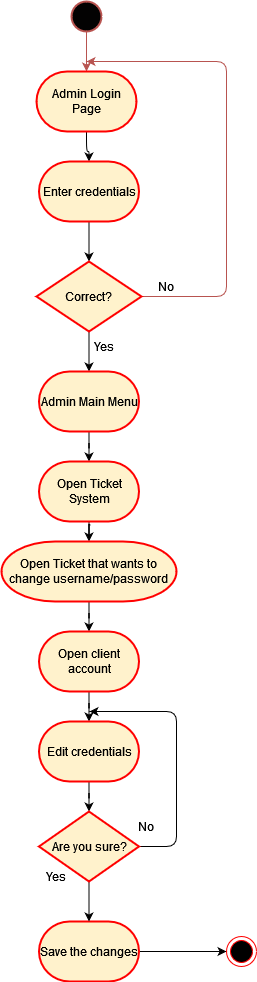

The diagram above was exported from draw.io. Its source (the exported page's mxGraphModel, read from the mxfile embedded in the PNG):
<mxGraphModel dx="782" dy="1492" grid="1" gridSize="10" guides="1" tooltips="1" connect="1" arrows="1" fold="1" page="1" pageScale="1" pageWidth="850" pageHeight="1100" background="#FFFFFF" math="0" shadow="0">
  <root>
    <mxCell id="0" />
    <mxCell id="1" parent="0" />
    <mxCell id="4_Rb2J1TeKIILq7iLJx1-4" value="" style="edgeStyle=orthogonalEdgeStyle;orthogonalLoop=1;jettySize=auto;html=1;fillColor=#f8cecc;strokeColor=#b85450;" edge="1" parent="1" source="4_Rb2J1TeKIILq7iLJx1-1" target="4_Rb2J1TeKIILq7iLJx1-3">
      <mxGeometry relative="1" as="geometry" />
    </mxCell>
    <mxCell id="4_Rb2J1TeKIILq7iLJx1-1" value="" style="strokeWidth=2;html=1;shape=mxgraph.flowchart.start_2;whiteSpace=wrap;fillColor=#030202;strokeColor=#b85450;" vertex="1" parent="1">
      <mxGeometry x="325" y="-1050" width="30" height="30" as="geometry" />
    </mxCell>
    <mxCell id="4_Rb2J1TeKIILq7iLJx1-7" value="" style="edgeStyle=orthogonalEdgeStyle;orthogonalLoop=1;jettySize=auto;html=1;" edge="1" parent="1" source="4_Rb2J1TeKIILq7iLJx1-3" target="4_Rb2J1TeKIILq7iLJx1-6">
      <mxGeometry relative="1" as="geometry" />
    </mxCell>
    <mxCell id="4_Rb2J1TeKIILq7iLJx1-3" value="Admin Login Page" style="strokeWidth=2;html=1;shape=mxgraph.flowchart.terminator;whiteSpace=wrap;fillColor=#FFF2CC;strokeColor=#FF0000;" vertex="1" parent="1">
      <mxGeometry x="290" y="-980" width="100" height="60" as="geometry" />
    </mxCell>
    <mxCell id="4_Rb2J1TeKIILq7iLJx1-12" value="" style="edgeStyle=orthogonalEdgeStyle;orthogonalLoop=1;jettySize=auto;html=1;" edge="1" parent="1" source="4_Rb2J1TeKIILq7iLJx1-6" target="4_Rb2J1TeKIILq7iLJx1-8">
      <mxGeometry relative="1" as="geometry" />
    </mxCell>
    <mxCell id="4_Rb2J1TeKIILq7iLJx1-6" value="&lt;div&gt;Enter credentials&lt;/div&gt;" style="strokeWidth=2;html=1;shape=mxgraph.flowchart.terminator;whiteSpace=wrap;fillColor=#FFF2CC;gradientColor=none;strokeColor=#FF0000;" vertex="1" parent="1">
      <mxGeometry x="292.5" y="-890" width="100" height="60" as="geometry" />
    </mxCell>
    <mxCell id="4_Rb2J1TeKIILq7iLJx1-13" style="edgeStyle=orthogonalEdgeStyle;orthogonalLoop=1;jettySize=auto;html=1;fillColor=#f8cecc;strokeColor=#b85450;" edge="1" parent="1" source="4_Rb2J1TeKIILq7iLJx1-8">
      <mxGeometry relative="1" as="geometry">
        <mxPoint x="340" y="-990" as="targetPoint" />
        <Array as="points">
          <mxPoint x="480" y="-755" />
          <mxPoint x="480" y="-990" />
        </Array>
      </mxGeometry>
    </mxCell>
    <mxCell id="4_Rb2J1TeKIILq7iLJx1-20" value="" style="edgeStyle=orthogonalEdgeStyle;orthogonalLoop=1;jettySize=auto;html=1;" edge="1" parent="1" source="4_Rb2J1TeKIILq7iLJx1-8" target="4_Rb2J1TeKIILq7iLJx1-19">
      <mxGeometry relative="1" as="geometry" />
    </mxCell>
    <mxCell id="4_Rb2J1TeKIILq7iLJx1-8" value="Correct?" style="strokeWidth=2;html=1;shape=mxgraph.flowchart.decision;whiteSpace=wrap;fillColor=#FFF2CC;gradientColor=none;strokeColor=#FF0000;" vertex="1" parent="1">
      <mxGeometry x="290" y="-790" width="105" height="70" as="geometry" />
    </mxCell>
    <mxCell id="4_Rb2J1TeKIILq7iLJx1-14" value="No" style="text;html=1;strokeColor=none;fillColor=none;align=center;verticalAlign=middle;whiteSpace=wrap;rounded=0;" vertex="1" parent="1">
      <mxGeometry x="390" y="-780" width="60" height="30" as="geometry" />
    </mxCell>
    <mxCell id="4_Rb2J1TeKIILq7iLJx1-22" value="" style="edgeStyle=orthogonalEdgeStyle;orthogonalLoop=1;jettySize=auto;html=1;" edge="1" parent="1" source="4_Rb2J1TeKIILq7iLJx1-19" target="4_Rb2J1TeKIILq7iLJx1-21">
      <mxGeometry relative="1" as="geometry" />
    </mxCell>
    <mxCell id="4_Rb2J1TeKIILq7iLJx1-19" value="&lt;div&gt;Admin Main Menu&lt;/div&gt;" style="strokeWidth=2;html=1;shape=mxgraph.flowchart.terminator;whiteSpace=wrap;fillColor=#FFF2CC;gradientColor=none;strokeColor=#FF0000;" vertex="1" parent="1">
      <mxGeometry x="292.5" y="-680" width="100" height="60" as="geometry" />
    </mxCell>
    <mxCell id="4_Rb2J1TeKIILq7iLJx1-24" value="" style="edgeStyle=orthogonalEdgeStyle;orthogonalLoop=1;jettySize=auto;html=1;" edge="1" parent="1" source="4_Rb2J1TeKIILq7iLJx1-21" target="4_Rb2J1TeKIILq7iLJx1-23">
      <mxGeometry relative="1" as="geometry" />
    </mxCell>
    <mxCell id="4_Rb2J1TeKIILq7iLJx1-21" value="Open Ticket System" style="strokeWidth=2;html=1;shape=mxgraph.flowchart.terminator;whiteSpace=wrap;fillColor=#FFF2CC;gradientColor=none;strokeColor=#FF0000;" vertex="1" parent="1">
      <mxGeometry x="292.5" y="-590" width="100" height="60" as="geometry" />
    </mxCell>
    <mxCell id="4_Rb2J1TeKIILq7iLJx1-29" value="" style="edgeStyle=orthogonalEdgeStyle;orthogonalLoop=1;jettySize=auto;html=1;" edge="1" parent="1" source="4_Rb2J1TeKIILq7iLJx1-23" target="4_Rb2J1TeKIILq7iLJx1-25">
      <mxGeometry relative="1" as="geometry" />
    </mxCell>
    <mxCell id="4_Rb2J1TeKIILq7iLJx1-23" value="&lt;div&gt;Open Ticket that wants to change username/password&lt;/div&gt;" style="strokeWidth=2;html=1;shape=mxgraph.flowchart.terminator;whiteSpace=wrap;fillColor=#FFF2CC;gradientColor=none;strokeColor=#FF0000;" vertex="1" parent="1">
      <mxGeometry x="255" y="-510" width="175" height="60" as="geometry" />
    </mxCell>
    <mxCell id="4_Rb2J1TeKIILq7iLJx1-30" value="" style="edgeStyle=orthogonalEdgeStyle;orthogonalLoop=1;jettySize=auto;html=1;" edge="1" parent="1" source="4_Rb2J1TeKIILq7iLJx1-25" target="4_Rb2J1TeKIILq7iLJx1-26">
      <mxGeometry relative="1" as="geometry" />
    </mxCell>
    <mxCell id="4_Rb2J1TeKIILq7iLJx1-25" value="&lt;div&gt;Open client account&lt;/div&gt;" style="strokeWidth=2;html=1;shape=mxgraph.flowchart.terminator;whiteSpace=wrap;fillColor=#FFF2CC;gradientColor=none;strokeColor=#FF0000;" vertex="1" parent="1">
      <mxGeometry x="292.5" y="-420" width="100" height="60" as="geometry" />
    </mxCell>
    <mxCell id="4_Rb2J1TeKIILq7iLJx1-33" value="" style="edgeStyle=orthogonalEdgeStyle;orthogonalLoop=1;jettySize=auto;html=1;" edge="1" parent="1" source="4_Rb2J1TeKIILq7iLJx1-26" target="4_Rb2J1TeKIILq7iLJx1-31">
      <mxGeometry relative="1" as="geometry" />
    </mxCell>
    <mxCell id="4_Rb2J1TeKIILq7iLJx1-26" value="Edit credentials" style="strokeWidth=2;html=1;shape=mxgraph.flowchart.terminator;whiteSpace=wrap;fillColor=#FFF2CC;gradientColor=none;strokeColor=#FF0000;" vertex="1" parent="1">
      <mxGeometry x="292.5" y="-330" width="100" height="60" as="geometry" />
    </mxCell>
    <mxCell id="4_Rb2J1TeKIILq7iLJx1-41" value="" style="edgeStyle=orthogonalEdgeStyle;orthogonalLoop=1;jettySize=auto;html=1;" edge="1" parent="1" source="4_Rb2J1TeKIILq7iLJx1-27" target="4_Rb2J1TeKIILq7iLJx1-40">
      <mxGeometry relative="1" as="geometry" />
    </mxCell>
    <mxCell id="4_Rb2J1TeKIILq7iLJx1-27" value="Save the changes" style="strokeWidth=2;html=1;shape=mxgraph.flowchart.terminator;whiteSpace=wrap;fillColor=#FFF2CC;gradientColor=none;strokeColor=#FF0000;" vertex="1" parent="1">
      <mxGeometry x="292.5" y="-130" width="100" height="60" as="geometry" />
    </mxCell>
    <mxCell id="4_Rb2J1TeKIILq7iLJx1-38" style="edgeStyle=orthogonalEdgeStyle;orthogonalLoop=1;jettySize=auto;html=1;" edge="1" parent="1" source="4_Rb2J1TeKIILq7iLJx1-31">
      <mxGeometry relative="1" as="geometry">
        <mxPoint x="343" y="-340" as="targetPoint" />
        <Array as="points">
          <mxPoint x="430" y="-205" />
          <mxPoint x="430" y="-340" />
        </Array>
      </mxGeometry>
    </mxCell>
    <mxCell id="4_Rb2J1TeKIILq7iLJx1-39" style="edgeStyle=orthogonalEdgeStyle;orthogonalLoop=1;jettySize=auto;html=1;" edge="1" parent="1" source="4_Rb2J1TeKIILq7iLJx1-31" target="4_Rb2J1TeKIILq7iLJx1-27">
      <mxGeometry relative="1" as="geometry" />
    </mxCell>
    <mxCell id="4_Rb2J1TeKIILq7iLJx1-31" value="Are you sure?" style="strokeWidth=2;html=1;shape=mxgraph.flowchart.decision;whiteSpace=wrap;fillColor=#FFF2CC;gradientColor=none;strokeColor=#FF0000;" vertex="1" parent="1">
      <mxGeometry x="292.5" y="-240" width="100" height="70" as="geometry" />
    </mxCell>
    <mxCell id="4_Rb2J1TeKIILq7iLJx1-32" value="Yes" style="text;html=1;strokeColor=none;fillColor=none;align=center;verticalAlign=middle;whiteSpace=wrap;rounded=0;" vertex="1" parent="1">
      <mxGeometry x="327.5" y="-720" width="60" height="30" as="geometry" />
    </mxCell>
    <mxCell id="4_Rb2J1TeKIILq7iLJx1-35" value="No" style="text;html=1;strokeColor=none;fillColor=none;align=center;verticalAlign=middle;whiteSpace=wrap;rounded=0;" vertex="1" parent="1">
      <mxGeometry x="370" y="-240" width="60" height="30" as="geometry" />
    </mxCell>
    <mxCell id="4_Rb2J1TeKIILq7iLJx1-34" value="Yes" style="text;html=1;strokeColor=none;fillColor=none;align=center;verticalAlign=middle;whiteSpace=wrap;rounded=0;" vertex="1" parent="1">
      <mxGeometry x="280" y="-190" width="60" height="30" as="geometry" />
    </mxCell>
    <mxCell id="4_Rb2J1TeKIILq7iLJx1-40" value="" style="ellipse;html=1;shape=endState;fillColor=#000000;strokeColor=#ff0000;" vertex="1" parent="1">
      <mxGeometry x="480" y="-115" width="30" height="30" as="geometry" />
    </mxCell>
  </root>
</mxGraphModel>